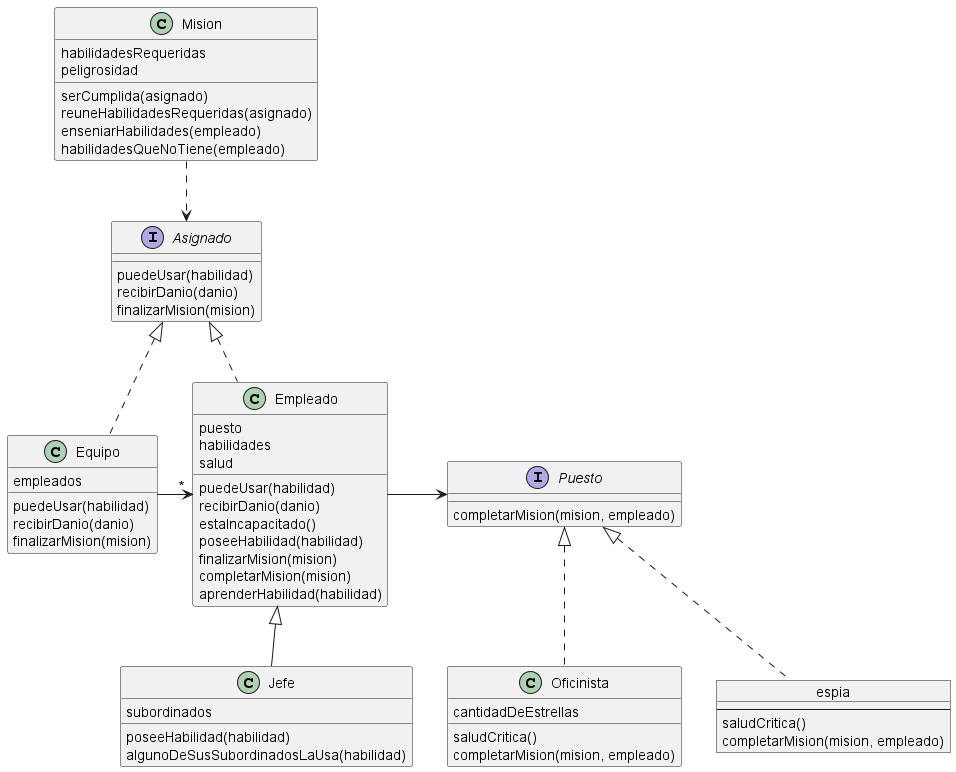

The diagram above was rendered by PlantUML. Its source (embedded in the PNG):
@startuml

class Empleado {
    puesto
    habilidades
    salud

    puedeUsar(habilidad)
    recibirDanio(danio)
    estaIncapacitado()
    poseeHabilidad(habilidad)
    finalizarMision(mision)
    completarMision(mision)
    aprenderHabilidad(habilidad)
}

class Jefe extends Empleado {
    subordinados

    poseeHabilidad(habilidad)
    algunoDeSusSubordinadosLaUsa(habilidad)
}

interface Puesto {
    completarMision(mision, empleado)
}

interface Asignado {
    puedeUsar(habilidad)
    recibirDanio(danio)
    finalizarMision(mision)
}

object espia {
    --
    saludCritica()
    completarMision(mision, empleado)
}

class Oficinista {
    cantidadDeEstrellas

    saludCritica()
    completarMision(mision, empleado)
}

class Equipo {
    empleados

    puedeUsar(habilidad)
    recibirDanio(danio)
    finalizarMision(mision)
}

class Mision {
    habilidadesRequeridas 
    peligrosidad

    serCumplida(asignado)
    reuneHabilidadesRequeridas(asignado)
    enseniarHabilidades(empleado)
    habilidadesQueNoTiene(empleado)
}

espia .u.|> Puesto
Oficinista .u.|> Puesto
Empleado -> Puesto
Mision ..> Asignado
Equipo .u.|> Asignado
Empleado .u.|> Asignado
Equipo ->"*" Empleado
@enduml